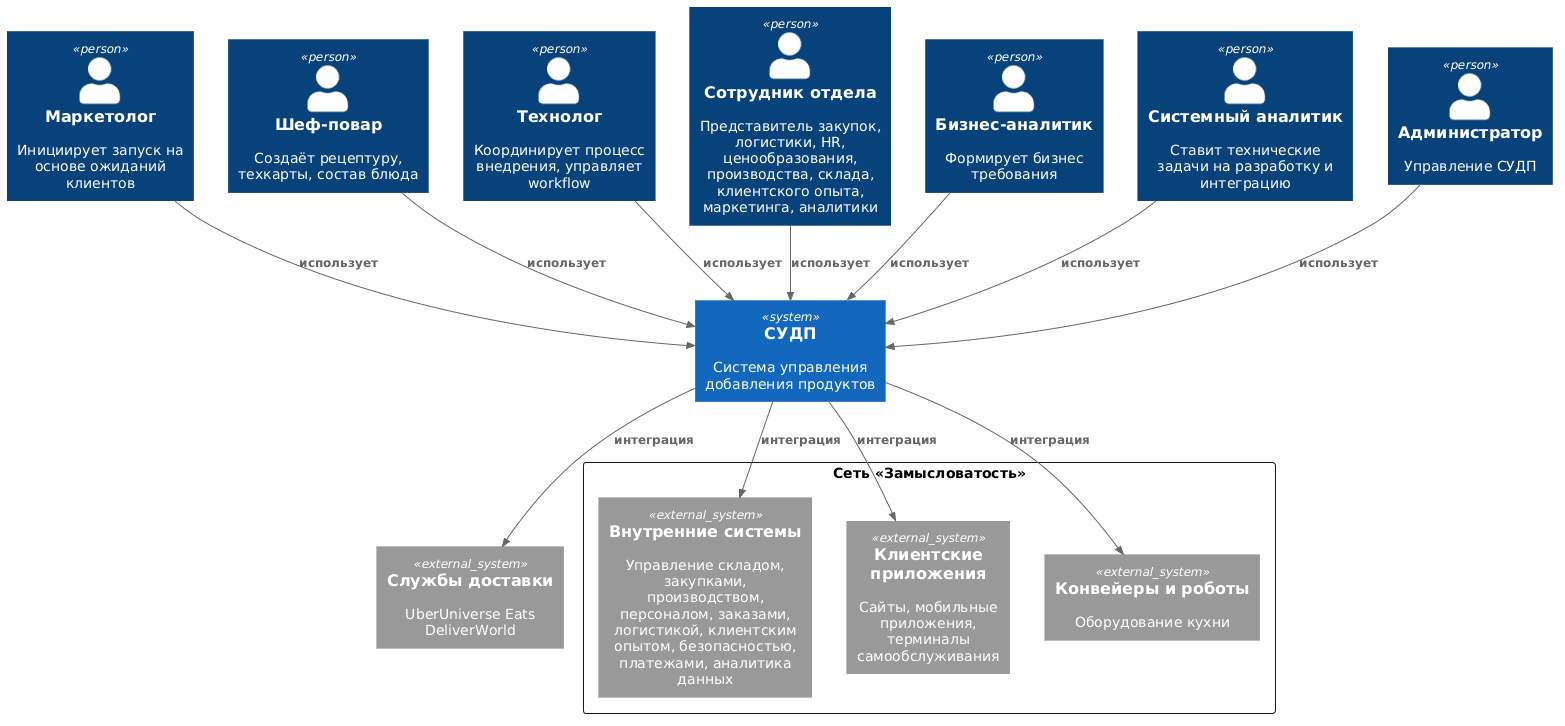

The diagram above was rendered by PlantUML. Its source (embedded in the PNG):
@startuml
!include <C4/C4_Context>

Person(marketolog, "Маркетолог", "Инициирует запуск на основе ожиданий клиентов")
Person(chef, "Шеф-повар", "Создаёт рецептуру, техкарты, состав блюда")
Person(technolog, "Технолог", "Координирует процесс внедрения, управляет workflow")
Person(dept_staff, "Сотрудник отдела", "Представитель закупок, логистики, HR,\nценообразования, производства, склада,\nклиентского опыта, маркетинга, аналитики")
Person(ba, "Бизнес-аналитик", "Формирует бизнес требования")
Person(sa, "Системный аналитик", "Ставит технические задачи на разработку и интеграцию")
Person(admin, "Администратор", "Управление СУДП")

System(plh, "СУДП", "Система управления добавления продуктов")

rectangle "Сеть «Замысловатость»" {
    System_Ext(erp, "Внутренние системы", "Управление складом, закупками,\nпроизводством, персоналом, заказами, логистикой, клиентским опытом, безопасностью, платежами, аналитика данных")
    System_Ext(apps, "Клиентские приложения", "Сайты, мобильные приложения,\nтерминалы самообслуживания")
    System_Ext(robots, "Конвейеры и роботы", "Оборудование кухни")
}

System_Ext(delivery, "Службы доставки", "UberUniverse Eats\nDeliverWorld")

Rel(marketolog, plh, "использует")
Rel(chef, plh, "использует")
Rel(technolog, plh, "использует")
Rel(dept_staff, plh, "использует")
Rel(ba, plh, "использует")
Rel(sa, plh, "использует")
Rel(admin, plh, "использует")

Rel(plh, erp, "интеграция")
Rel(plh, apps, "интеграция")
Rel(plh, robots, "интеграция")
Rel(plh, delivery, "интеграция")
@enduml